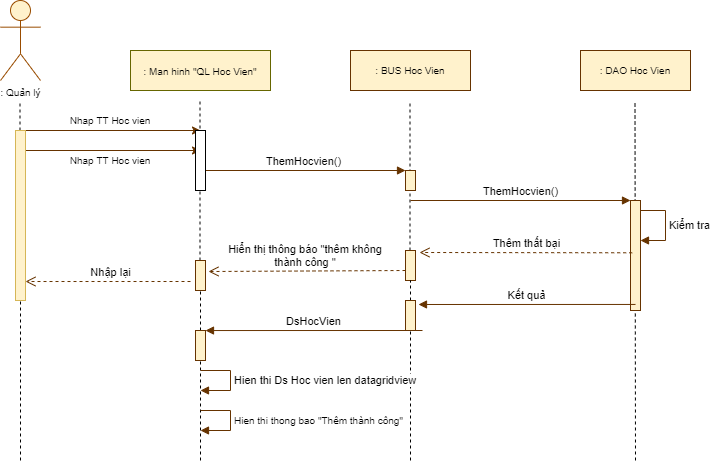

The diagram above was exported from draw.io. Its source (the exported page's mxGraphModel, read from the mxfile embedded in the PNG):
<mxGraphModel dx="868" dy="403" grid="1" gridSize="10" guides="1" tooltips="1" connect="1" arrows="1" fold="1" page="1" pageScale="1" pageWidth="827" pageHeight="1169" math="0" shadow="0">
  <root>
    <mxCell id="0" />
    <mxCell id="1" parent="0" />
    <mxCell id="LpsfIGuJ4dI5t7U7prw3-1" value=": Quản lý" style="shape=umlActor;verticalLabelPosition=bottom;verticalAlign=top;html=1;outlineConnect=0;fontSize=10;fillColor=#fff2cc;strokeColor=#994C00;" vertex="1" parent="1">
      <mxGeometry x="50" y="80" width="40" height="80" as="geometry" />
    </mxCell>
    <mxCell id="LpsfIGuJ4dI5t7U7prw3-2" value="" style="endArrow=none;dashed=1;html=1;" edge="1" parent="1" source="LpsfIGuJ4dI5t7U7prw3-31">
      <mxGeometry width="50" height="50" relative="1" as="geometry">
        <mxPoint x="70" y="700" as="sourcePoint" />
        <mxPoint x="69.5" y="180" as="targetPoint" />
      </mxGeometry>
    </mxCell>
    <mxCell id="LpsfIGuJ4dI5t7U7prw3-3" value="&lt;font style=&quot;font-size: 10px&quot;&gt;: Man hinh &quot;QL Hoc Vien&quot;&lt;/font&gt;" style="rounded=0;whiteSpace=wrap;html=1;fillColor=#fff2cc;strokeColor=#666600;" vertex="1" parent="1">
      <mxGeometry x="180" y="130" width="140" height="40" as="geometry" />
    </mxCell>
    <mxCell id="LpsfIGuJ4dI5t7U7prw3-4" value=": BUS Hoc Vien" style="rounded=0;whiteSpace=wrap;html=1;fontSize=10;fillColor=#fff2cc;strokeColor=#663300;" vertex="1" parent="1">
      <mxGeometry x="400" y="130" width="120" height="40" as="geometry" />
    </mxCell>
    <mxCell id="LpsfIGuJ4dI5t7U7prw3-5" value=": DAO Hoc Vien" style="rounded=0;whiteSpace=wrap;html=1;fontSize=10;fillColor=#fff2cc;strokeColor=#663300;" vertex="1" parent="1">
      <mxGeometry x="630" y="130" width="110" height="40" as="geometry" />
    </mxCell>
    <mxCell id="LpsfIGuJ4dI5t7U7prw3-6" value="" style="endArrow=none;dashed=1;html=1;" edge="1" parent="1" source="LpsfIGuJ4dI5t7U7prw3-41">
      <mxGeometry width="50" height="50" relative="1" as="geometry">
        <mxPoint x="250" y="700" as="sourcePoint" />
        <mxPoint x="249.5" y="180" as="targetPoint" />
      </mxGeometry>
    </mxCell>
    <mxCell id="LpsfIGuJ4dI5t7U7prw3-7" value="" style="endArrow=none;dashed=1;html=1;" edge="1" parent="1" source="LpsfIGuJ4dI5t7U7prw3-27">
      <mxGeometry width="50" height="50" relative="1" as="geometry">
        <mxPoint x="460" y="700" as="sourcePoint" />
        <mxPoint x="459.5" y="180" as="targetPoint" />
      </mxGeometry>
    </mxCell>
    <mxCell id="LpsfIGuJ4dI5t7U7prw3-8" value="" style="endArrow=none;dashed=1;html=1;" edge="1" parent="1">
      <mxGeometry width="50" height="50" relative="1" as="geometry">
        <mxPoint x="685" y="540" as="sourcePoint" />
        <mxPoint x="684.5" y="180" as="targetPoint" />
      </mxGeometry>
    </mxCell>
    <mxCell id="LpsfIGuJ4dI5t7U7prw3-14" value="Nhap TT Hoc vien" style="text;html=1;strokeColor=none;fillColor=none;align=center;verticalAlign=middle;whiteSpace=wrap;rounded=0;fontSize=10;" vertex="1" parent="1">
      <mxGeometry x="90" y="190" width="140" height="20" as="geometry" />
    </mxCell>
    <mxCell id="LpsfIGuJ4dI5t7U7prw3-15" value="" style="endArrow=classic;html=1;strokeColor=#663300;" edge="1" parent="1">
      <mxGeometry width="50" height="50" relative="1" as="geometry">
        <mxPoint x="70" y="210.00000000000006" as="sourcePoint" />
        <mxPoint x="250" y="210.00000000000006" as="targetPoint" />
      </mxGeometry>
    </mxCell>
    <mxCell id="LpsfIGuJ4dI5t7U7prw3-16" value="Nhap TT Hoc vien" style="text;html=1;strokeColor=none;fillColor=none;align=center;verticalAlign=middle;whiteSpace=wrap;rounded=0;fontSize=10;" vertex="1" parent="1">
      <mxGeometry x="90" y="230" width="140" height="20" as="geometry" />
    </mxCell>
    <mxCell id="LpsfIGuJ4dI5t7U7prw3-17" value="" style="endArrow=classic;html=1;strokeColor=#663300;" edge="1" parent="1">
      <mxGeometry width="50" height="50" relative="1" as="geometry">
        <mxPoint x="70" y="230" as="sourcePoint" />
        <mxPoint x="250" y="230" as="targetPoint" />
      </mxGeometry>
    </mxCell>
    <mxCell id="LpsfIGuJ4dI5t7U7prw3-19" value="ThemHocvien()" style="html=1;verticalAlign=bottom;endArrow=block;strokeColor=#663300;" edge="1" parent="1" target="LpsfIGuJ4dI5t7U7prw3-20">
      <mxGeometry width="80" relative="1" as="geometry">
        <mxPoint x="250" y="250" as="sourcePoint" />
        <mxPoint x="450" y="250" as="targetPoint" />
      </mxGeometry>
    </mxCell>
    <mxCell id="LpsfIGuJ4dI5t7U7prw3-20" value="" style="html=1;points=[];perimeter=orthogonalPerimeter;fillColor=#fff2cc;strokeColor=#663300;" vertex="1" parent="1">
      <mxGeometry x="455" y="250" width="10" height="20" as="geometry" />
    </mxCell>
    <mxCell id="LpsfIGuJ4dI5t7U7prw3-21" value="ThemHocvien()" style="html=1;verticalAlign=bottom;endArrow=block;strokeColor=#663300;" edge="1" parent="1" target="LpsfIGuJ4dI5t7U7prw3-22">
      <mxGeometry width="80" relative="1" as="geometry">
        <mxPoint x="460" y="280" as="sourcePoint" />
        <mxPoint x="660" y="280" as="targetPoint" />
      </mxGeometry>
    </mxCell>
    <mxCell id="LpsfIGuJ4dI5t7U7prw3-22" value="" style="html=1;points=[];perimeter=orthogonalPerimeter;fillColor=#fff2cc;strokeColor=#663300;" vertex="1" parent="1">
      <mxGeometry x="680" y="280" width="10" height="110" as="geometry" />
    </mxCell>
    <mxCell id="LpsfIGuJ4dI5t7U7prw3-24" value="Kiểm tra" style="edgeStyle=orthogonalEdgeStyle;html=1;align=left;spacingLeft=2;endArrow=block;rounded=0;strokeColor=#663300;" edge="1" parent="1">
      <mxGeometry relative="1" as="geometry">
        <mxPoint x="690" y="290" as="sourcePoint" />
        <Array as="points">
          <mxPoint x="715" y="290" />
          <mxPoint x="715" y="320" />
          <mxPoint x="690" y="320" />
        </Array>
        <mxPoint x="690" y="320" as="targetPoint" />
      </mxGeometry>
    </mxCell>
    <mxCell id="LpsfIGuJ4dI5t7U7prw3-26" value="Thêm thất bại" style="html=1;verticalAlign=bottom;endArrow=open;dashed=1;endSize=8;exitX=0.169;exitY=0.839;exitDx=0;exitDy=0;exitPerimeter=0;fillColor=#fff2cc;strokeColor=#663300;" edge="1" parent="1">
      <mxGeometry relative="1" as="geometry">
        <mxPoint x="681.69" y="332.28999999999996" as="sourcePoint" />
        <mxPoint x="469" y="332" as="targetPoint" />
      </mxGeometry>
    </mxCell>
    <mxCell id="LpsfIGuJ4dI5t7U7prw3-27" value="" style="html=1;points=[];perimeter=orthogonalPerimeter;fillColor=#fff2cc;strokeColor=#663300;" vertex="1" parent="1">
      <mxGeometry x="455" y="330" width="10" height="30" as="geometry" />
    </mxCell>
    <mxCell id="LpsfIGuJ4dI5t7U7prw3-28" value="" style="endArrow=none;dashed=1;html=1;" edge="1" parent="1" source="LpsfIGuJ4dI5t7U7prw3-38" target="LpsfIGuJ4dI5t7U7prw3-27">
      <mxGeometry width="50" height="50" relative="1" as="geometry">
        <mxPoint x="460" y="700" as="sourcePoint" />
        <mxPoint x="459.5" y="180" as="targetPoint" />
      </mxGeometry>
    </mxCell>
    <mxCell id="LpsfIGuJ4dI5t7U7prw3-30" value="" style="html=1;points=[];perimeter=orthogonalPerimeter;" vertex="1" parent="1">
      <mxGeometry x="245" y="210" width="10" height="60" as="geometry" />
    </mxCell>
    <mxCell id="LpsfIGuJ4dI5t7U7prw3-31" value="" style="html=1;points=[];perimeter=orthogonalPerimeter;strokeColor=#d6b656;fillColor=#fff2cc;" vertex="1" parent="1">
      <mxGeometry x="65" y="210" width="10" height="170" as="geometry" />
    </mxCell>
    <mxCell id="LpsfIGuJ4dI5t7U7prw3-32" value="" style="endArrow=none;dashed=1;html=1;" edge="1" parent="1" target="LpsfIGuJ4dI5t7U7prw3-31">
      <mxGeometry width="50" height="50" relative="1" as="geometry">
        <mxPoint x="70" y="540" as="sourcePoint" />
        <mxPoint x="69.5" y="180" as="targetPoint" />
      </mxGeometry>
    </mxCell>
    <mxCell id="LpsfIGuJ4dI5t7U7prw3-33" value="" style="html=1;verticalAlign=bottom;endArrow=open;dashed=1;endSize=8;strokeColor=#663300;entryX=1.3;entryY=0.367;entryDx=0;entryDy=0;entryPerimeter=0;" edge="1" parent="1" target="LpsfIGuJ4dI5t7U7prw3-41">
      <mxGeometry x="0.0286" y="-20" relative="1" as="geometry">
        <mxPoint x="455" y="350" as="sourcePoint" />
        <mxPoint x="250" y="350" as="targetPoint" />
        <mxPoint as="offset" />
      </mxGeometry>
    </mxCell>
    <mxCell id="LpsfIGuJ4dI5t7U7prw3-34" value="Hiển thị thông báo &quot;thêm không thành công &quot;" style="text;html=1;strokeColor=none;fillColor=none;align=center;verticalAlign=middle;whiteSpace=wrap;rounded=0;fontSize=11;" vertex="1" parent="1">
      <mxGeometry x="270" y="320" width="170" height="30" as="geometry" />
    </mxCell>
    <mxCell id="LpsfIGuJ4dI5t7U7prw3-36" value="Kết quả" style="html=1;verticalAlign=bottom;endArrow=block;strokeColor=#663300;exitX=0.5;exitY=0.945;exitDx=0;exitDy=0;exitPerimeter=0;entryX=1.3;entryY=0.133;entryDx=0;entryDy=0;entryPerimeter=0;" edge="1" parent="1" source="LpsfIGuJ4dI5t7U7prw3-22" target="LpsfIGuJ4dI5t7U7prw3-38">
      <mxGeometry width="80" relative="1" as="geometry">
        <mxPoint x="360" y="400" as="sourcePoint" />
        <mxPoint x="470" y="384" as="targetPoint" />
      </mxGeometry>
    </mxCell>
    <mxCell id="LpsfIGuJ4dI5t7U7prw3-38" value="" style="html=1;points=[];perimeter=orthogonalPerimeter;fillColor=#fff2cc;strokeColor=#663300;" vertex="1" parent="1">
      <mxGeometry x="455" y="380" width="10" height="30" as="geometry" />
    </mxCell>
    <mxCell id="LpsfIGuJ4dI5t7U7prw3-39" value="" style="endArrow=none;dashed=1;html=1;" edge="1" parent="1" target="LpsfIGuJ4dI5t7U7prw3-38">
      <mxGeometry width="50" height="50" relative="1" as="geometry">
        <mxPoint x="460" y="540" as="sourcePoint" />
        <mxPoint x="460" y="360" as="targetPoint" />
      </mxGeometry>
    </mxCell>
    <mxCell id="LpsfIGuJ4dI5t7U7prw3-40" value="DsHocVien" style="html=1;verticalAlign=bottom;endArrow=block;strokeColor=#663300;exitX=0.5;exitY=0.945;exitDx=0;exitDy=0;exitPerimeter=0;entryX=1.3;entryY=0.133;entryDx=0;entryDy=0;entryPerimeter=0;" edge="1" parent="1">
      <mxGeometry width="80" relative="1" as="geometry">
        <mxPoint x="472" y="410.00000000000006" as="sourcePoint" />
        <mxPoint x="255" y="410.04" as="targetPoint" />
      </mxGeometry>
    </mxCell>
    <mxCell id="LpsfIGuJ4dI5t7U7prw3-41" value="" style="html=1;points=[];perimeter=orthogonalPerimeter;fillColor=#fff2cc;strokeColor=#663300;" vertex="1" parent="1">
      <mxGeometry x="245" y="340" width="10" height="30" as="geometry" />
    </mxCell>
    <mxCell id="LpsfIGuJ4dI5t7U7prw3-42" value="" style="endArrow=none;dashed=1;html=1;" edge="1" parent="1" source="LpsfIGuJ4dI5t7U7prw3-44" target="LpsfIGuJ4dI5t7U7prw3-41">
      <mxGeometry width="50" height="50" relative="1" as="geometry">
        <mxPoint x="250" y="700" as="sourcePoint" />
        <mxPoint x="249.5" y="180" as="targetPoint" />
      </mxGeometry>
    </mxCell>
    <mxCell id="LpsfIGuJ4dI5t7U7prw3-43" value="Nhập lại" style="html=1;verticalAlign=bottom;endArrow=open;dashed=1;endSize=8;strokeColor=#663300;entryX=1.3;entryY=0.367;entryDx=0;entryDy=0;entryPerimeter=0;" edge="1" parent="1">
      <mxGeometry x="-0.0303" relative="1" as="geometry">
        <mxPoint x="240" y="361" as="sourcePoint" />
        <mxPoint x="75" y="361.01" as="targetPoint" />
        <mxPoint as="offset" />
      </mxGeometry>
    </mxCell>
    <mxCell id="LpsfIGuJ4dI5t7U7prw3-44" value="" style="html=1;points=[];perimeter=orthogonalPerimeter;fillColor=#fff2cc;strokeColor=#663300;" vertex="1" parent="1">
      <mxGeometry x="245" y="410" width="10" height="30" as="geometry" />
    </mxCell>
    <mxCell id="LpsfIGuJ4dI5t7U7prw3-45" value="" style="endArrow=none;dashed=1;html=1;" edge="1" parent="1" target="LpsfIGuJ4dI5t7U7prw3-44">
      <mxGeometry width="50" height="50" relative="1" as="geometry">
        <mxPoint x="250" y="540" as="sourcePoint" />
        <mxPoint x="250" y="370" as="targetPoint" />
      </mxGeometry>
    </mxCell>
    <mxCell id="LpsfIGuJ4dI5t7U7prw3-47" value="Hien thi Ds Hoc vien len datagridview" style="edgeStyle=orthogonalEdgeStyle;html=1;align=left;spacingLeft=2;endArrow=block;rounded=0;strokeColor=#663300;fontSize=11;" edge="1" parent="1">
      <mxGeometry relative="1" as="geometry">
        <mxPoint x="250" y="450" as="sourcePoint" />
        <Array as="points">
          <mxPoint x="280" y="450" />
          <mxPoint x="280" y="470" />
          <mxPoint x="250" y="470" />
        </Array>
        <mxPoint x="250" y="470" as="targetPoint" />
      </mxGeometry>
    </mxCell>
    <mxCell id="LpsfIGuJ4dI5t7U7prw3-48" value="&lt;font style=&quot;font-size: 10px&quot;&gt;Hien thi thong bao &quot;Thêm thành công&quot;&lt;/font&gt;" style="edgeStyle=orthogonalEdgeStyle;html=1;align=left;spacingLeft=2;endArrow=block;rounded=0;strokeColor=#663300;fontSize=11;" edge="1" parent="1">
      <mxGeometry relative="1" as="geometry">
        <mxPoint x="250" y="490" as="sourcePoint" />
        <Array as="points">
          <mxPoint x="280" y="490" />
          <mxPoint x="280" y="510" />
        </Array>
        <mxPoint x="250" y="510" as="targetPoint" />
      </mxGeometry>
    </mxCell>
  </root>
</mxGraphModel>